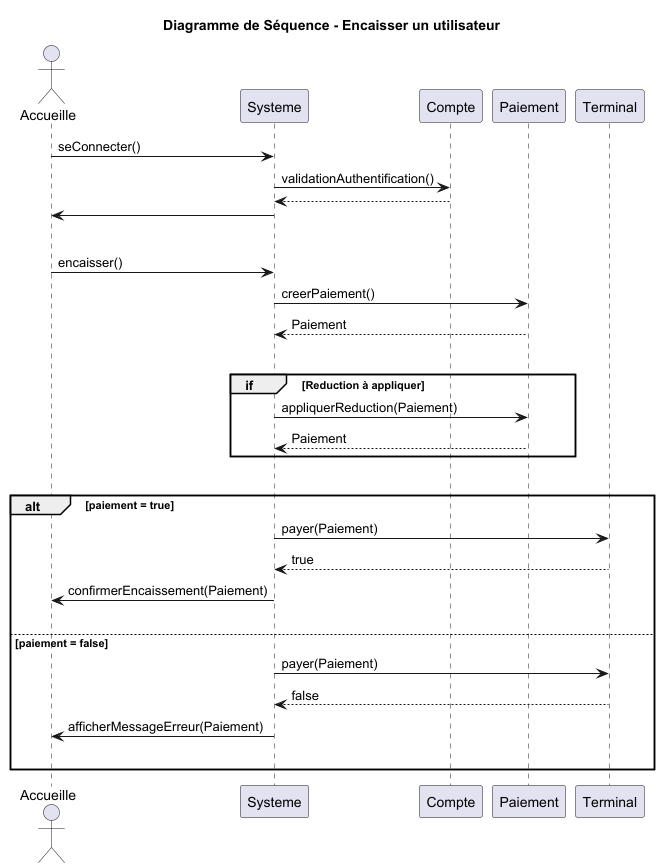

The diagram above was rendered by PlantUML. Its source (embedded in the PNG):
@startuml
title Diagramme de Séquence - Encaisser un utilisateur
actor Accueille
participant Systeme
participant Compte
participant Paiement
participant Terminal

'Connexion à un compte'
Accueille -> Systeme: seConnecter()
Systeme -> Compte: validationAuthentification()
return
Systeme -> Accueille

'Séparation'
|||

'Accueille encaisse un client'
Accueille -> Systeme: encaisser()
Systeme -> Paiement: creerPaiement()
Paiement --> Systeme : Paiement

'Séparation'
|||

'Accueille applique une reduction'
group if [Reduction à appliquer]
    Systeme -> Paiement : appliquerReduction(Paiement)
    return Paiement
end

'Séparation'
|||


alt paiement = true
Systeme -> Terminal: payer(Paiement)
return true
Systeme -> Accueille: confirmerEncaissement(Paiement)
|||

else paiement = false
Systeme -> Terminal: payer(Paiement)
return false
Systeme -> Accueille: afficherMessageErreur(Paiement)
|||
end
@enduml